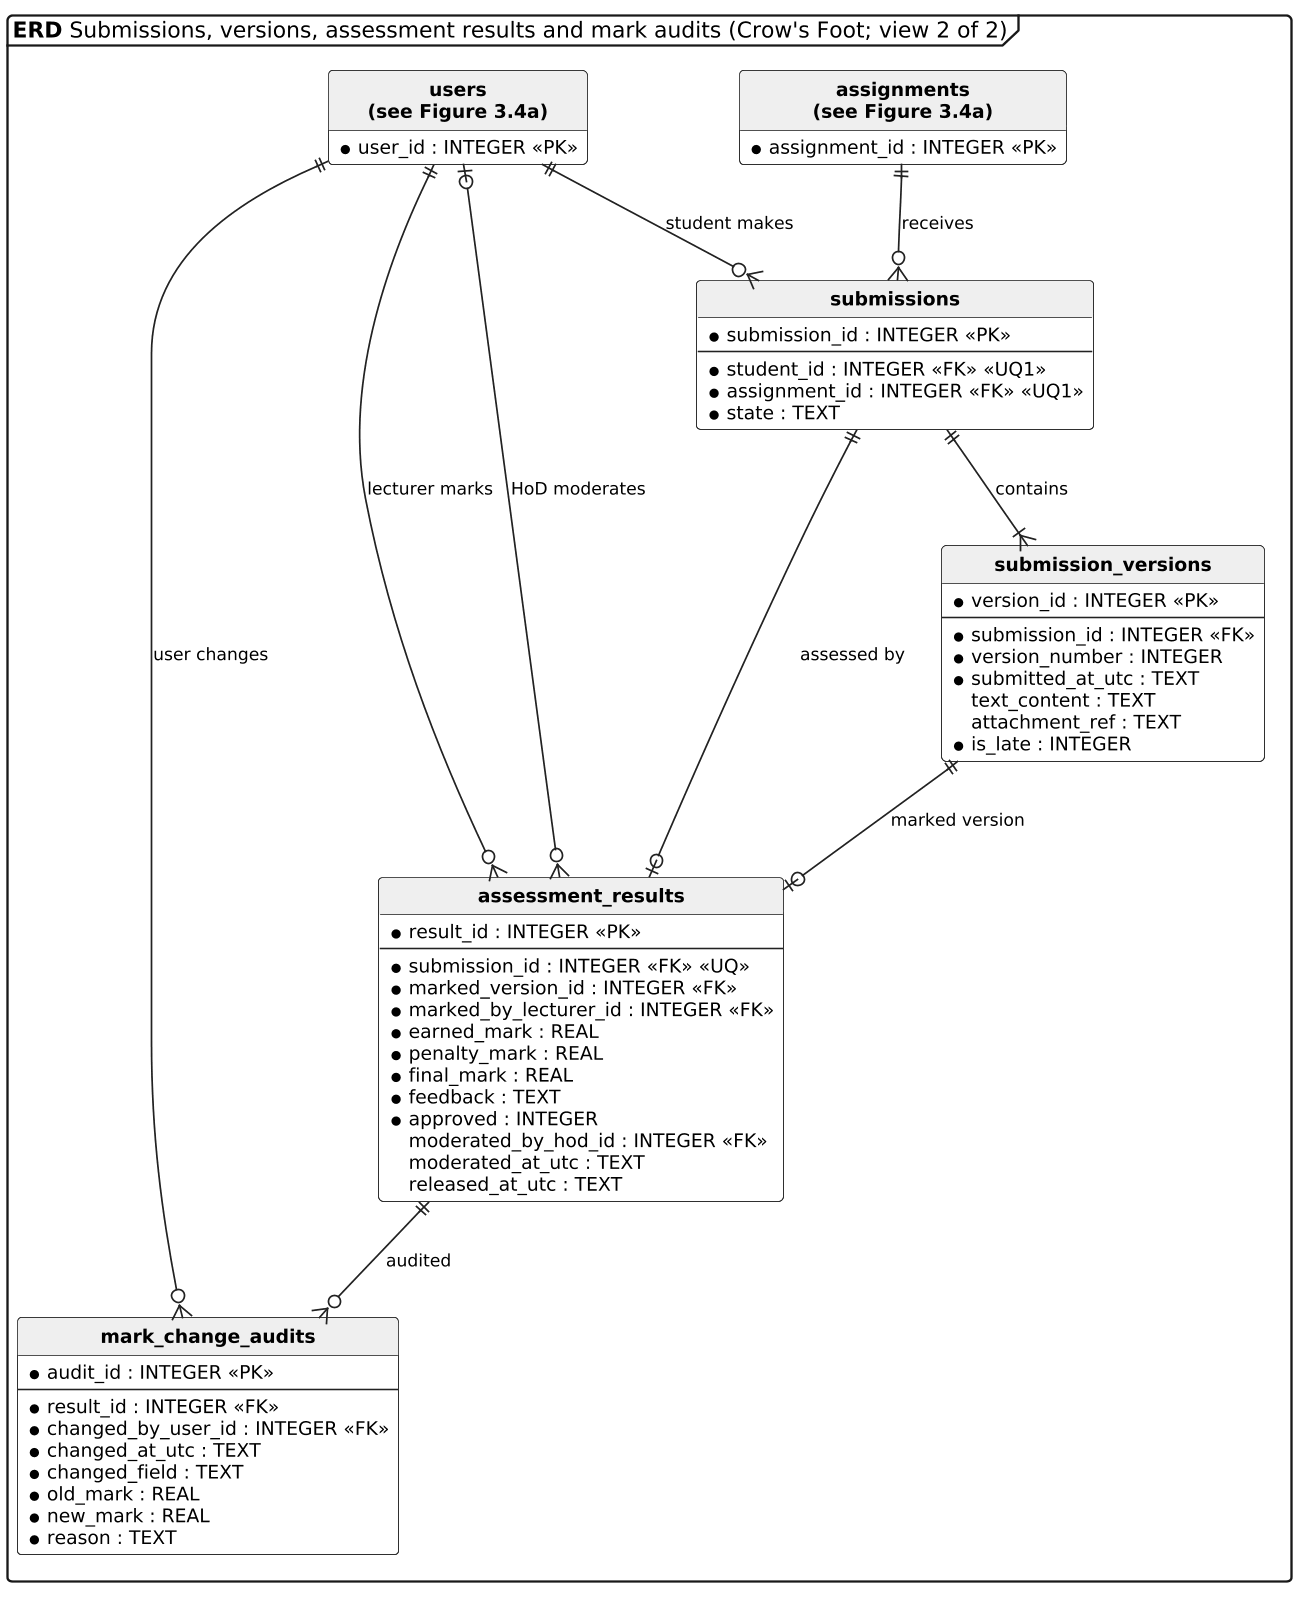

The diagram above was rendered by PlantUML. Its source (embedded in the PNG):
@startuml Fig_3_4b_ERD_Assessment
!include style.iuml
hide circle
hide empty members
skinparam nodesep 45
skinparam ranksep 60
skinparam ClassBackgroundColor #FFFFFF
skinparam ClassBorderColor #222222
skinparam ClassHeaderBackgroundColor #EFEFEF
skinparam ClassFontStyle bold
skinparam ClassAttributeFontSize 12
skinparam ArrowFontSize 11
mainframe **ERD** Submissions, versions, assessment results and mark audits (Crow's Foot; view 2 of 2)

entity "users\n(see Figure 3.4a)" as users {
  * user_id : INTEGER <<PK>>
}
entity "assignments\n(see Figure 3.4a)" as assignments {
  * assignment_id : INTEGER <<PK>>
}
entity submissions {
  * submission_id : INTEGER <<PK>>
  --
  * student_id : INTEGER <<FK>> <<UQ1>>
  * assignment_id : INTEGER <<FK>> <<UQ1>>
  * state : TEXT
}
entity submission_versions {
  * version_id : INTEGER <<PK>>
  --
  * submission_id : INTEGER <<FK>>
  * version_number : INTEGER
  * submitted_at_utc : TEXT
  text_content : TEXT
  attachment_ref : TEXT
  * is_late : INTEGER
}
entity assessment_results {
  * result_id : INTEGER <<PK>>
  --
  * submission_id : INTEGER <<FK>> <<UQ>>
  * marked_version_id : INTEGER <<FK>>
  * marked_by_lecturer_id : INTEGER <<FK>>
  * earned_mark : REAL
  * penalty_mark : REAL
  * final_mark : REAL
  * feedback : TEXT
  * approved : INTEGER
  moderated_by_hod_id : INTEGER <<FK>>
  moderated_at_utc : TEXT
  released_at_utc : TEXT
}
entity mark_change_audits {
  * audit_id : INTEGER <<PK>>
  --
  * result_id : INTEGER <<FK>>
  * changed_by_user_id : INTEGER <<FK>>
  * changed_at_utc : TEXT
  * changed_field : TEXT
  * old_mark : REAL
  * new_mark : REAL
  * reason : TEXT
}

users ||--o{ submissions : "student makes"
assignments ||--o{ submissions : receives
submissions ||--|{ submission_versions : contains
submissions ||--o| assessment_results : "assessed by"
submission_versions ||--o| assessment_results : "marked version"
users ||--o{ assessment_results : "lecturer marks"
users |o--o{ assessment_results : "HoD moderates"
assessment_results ||--o{ mark_change_audits : audited
users ||--o{ mark_change_audits : "user changes"
@enduml